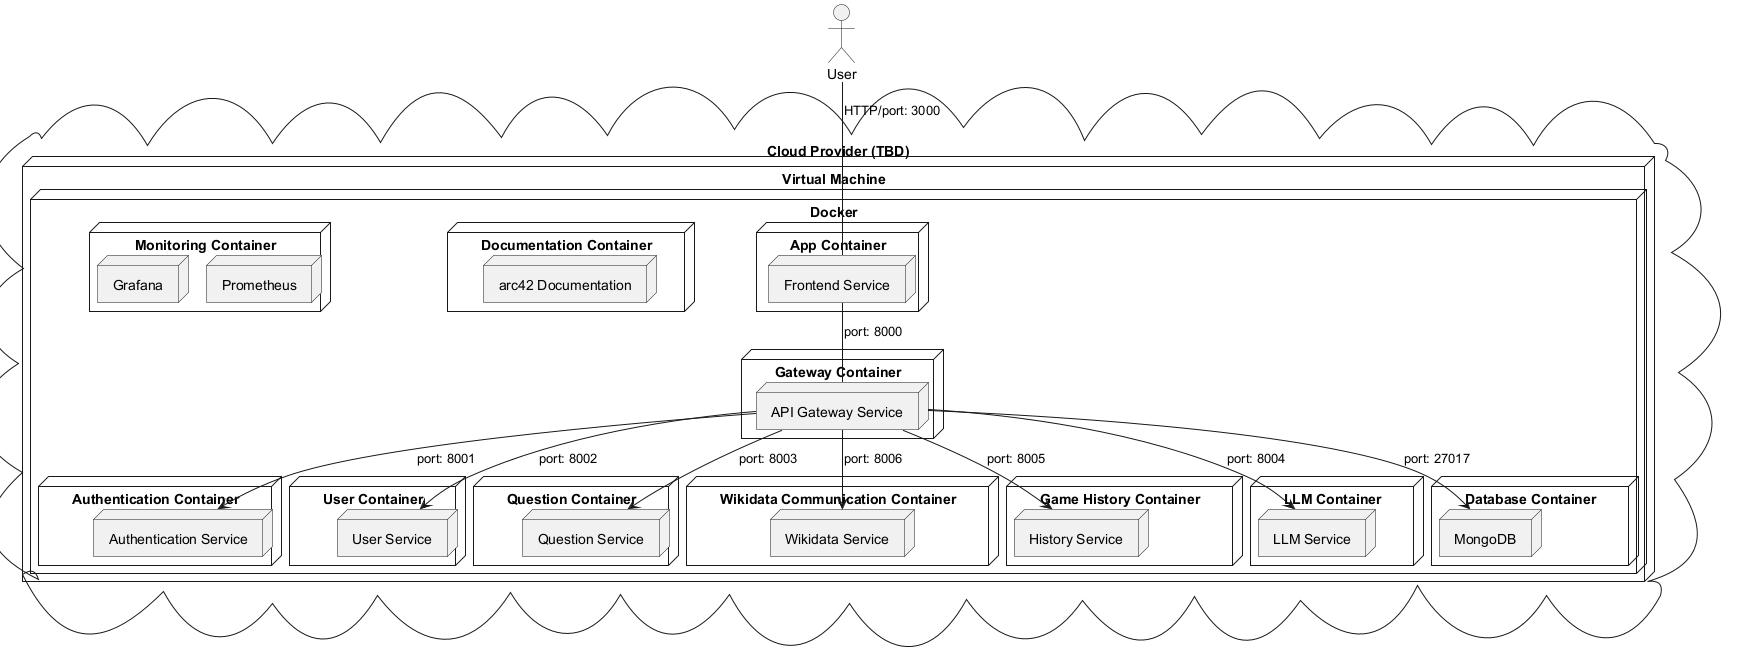

The diagram above was rendered by PlantUML. Its source (embedded in the PNG):
@startuml
!pragma layout smetana

cloud "Cloud Provider (TBD)" {
    node "Virtual Machine" {
        node "Docker" {
            node "App Container" {
                node "Frontend Service"
            }
            node "Gateway Container" {
                node "API Gateway Service"
            }
            node "Authentication Container" {
                node "Authentication Service"
            }
            node "User Container" {
                node "User Service"
            }
            node "Question Container" {
                node "Question Service"
            }
            node "Wikidata Communication Container" {
                node "Wikidata Service"
            }
            node "Game History Container" {
                node "History Service"
            }
            node "LLM Container" {
                node "LLM Service"
            }
            node "Documentation Container" {
                node "arc42 Documentation"
            }
            node "Monitoring Container" {
                node "Prometheus"
                node "Grafana"
            }
            node "Database Container" {
                node "MongoDB"
            }
        }
    }
}

actor "User"

"User" -- "Frontend Service" : "HTTP/port: 3000"
"Frontend Service" -down- "API Gateway Service" : "port: 8000"
"API Gateway Service" --> "Authentication Service" : "port: 8001"
"API Gateway Service" --> "User Service" : "port: 8002"
"API Gateway Service" --> "Question Service" : "port: 8003"
"API Gateway Service" --> "LLM Service" : "port: 8004"
"API Gateway Service" --> "History Service" : "port: 8005"
"API Gateway Service" --> "Wikidata Service" : "port: 8006"
"API Gateway Service" --> "MongoDB" : "port: 27017"
@enduml